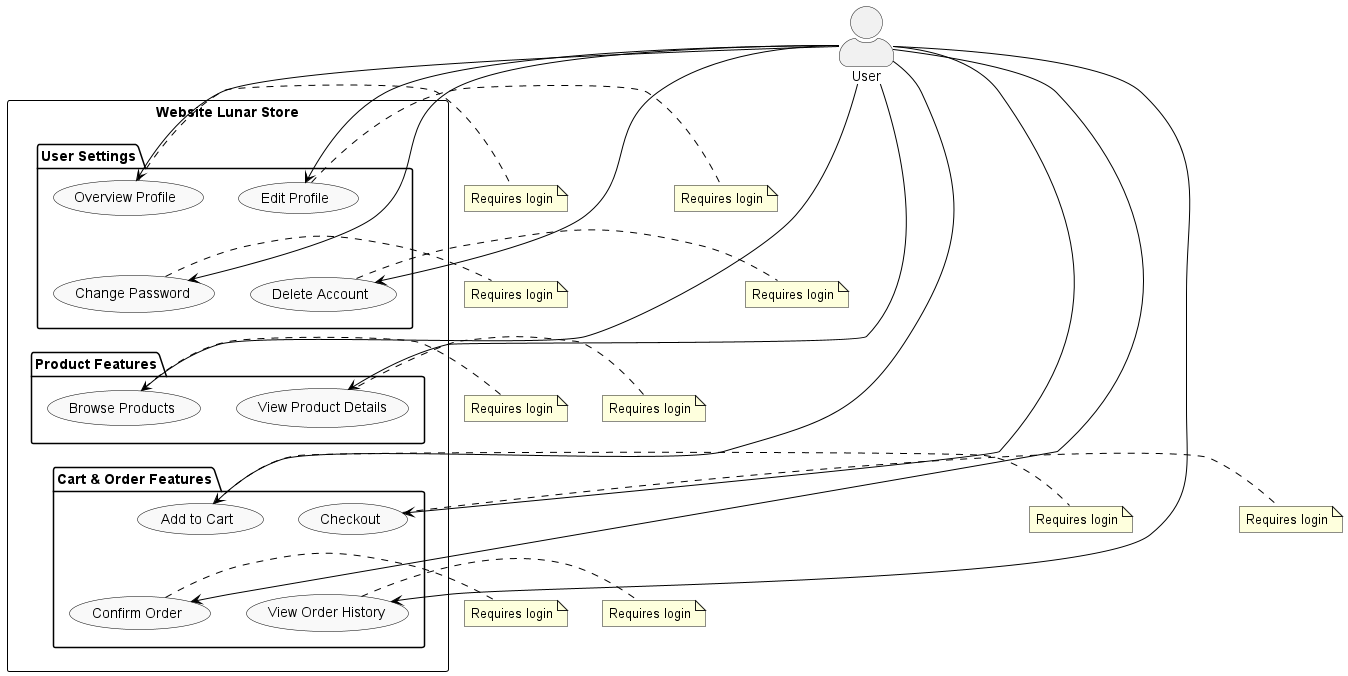

The diagram above was rendered by PlantUML. Its source (embedded in the PNG):
@startuml
!define DIRECTION top to bottom direction
skinparam actorStyle awesome
skinparam usecase {
  BorderColor black
  BackgroundColor #f9f9f9
  ArrowColor black
}
skinparam rectangle {
  BackgroundColor #ffffff
  BorderColor black
}

' === Aktor ===
actor User as U

' === Shopping System ===
rectangle "Website Lunar Store" {
  
  package "User Settings" {
    usecase "Overview Profile" as UC_Overview
    usecase "Edit Profile" as UC_EditProfile
    usecase "Change Password" as UC_ChangePassword
    usecase "Delete Account" as UC_DeleteAccount
    ' Arrange horizontal dalam package
    UC_Overview -[hidden]right- UC_EditProfile
    UC_ChangePassword -[hidden]right- UC_DeleteAccount
    UC_Overview -[hidden]down- UC_ChangePassword
    UC_EditProfile -[hidden]down- UC_DeleteAccount
  }
  
  package "Product Features" {
    usecase "Browse Products" as UC_Browse
    usecase "View Product Details" as UC_ViewDetail
    ' Arrange horizontal dalam package
    UC_Browse -[hidden]right- UC_ViewDetail
  }
  
  package "Cart & Order Features" {
    usecase "Add to Cart" as UC_AddCart
    usecase "Checkout" as UC_Checkout
    usecase "Confirm Order" as UC_ConfirmOrder
    usecase "View Order History" as UC_History
    ' Arrange dalam package - 2x2 grid
    UC_AddCart -[hidden]right- UC_Checkout
    UC_ConfirmOrder -[hidden]right- UC_History
    UC_AddCart -[hidden]down- UC_ConfirmOrder
    UC_Checkout -[hidden]down- UC_History
  }
  
  ' Force vertical stacking antar package
  UC_DeleteAccount -[hidden]down- UC_Browse
  UC_ViewDetail -[hidden]down- UC_AddCart
}

' === Relasi User Settings ===
U --> UC_Overview
U --> UC_EditProfile
U --> UC_ChangePassword
U --> UC_DeleteAccount

' === Relasi Product Features ===
U --> UC_Browse
U --> UC_ViewDetail

' === Relasi Cart & Order ===
U --> UC_AddCart
U --> UC_Checkout
U --> UC_ConfirmOrder
U --> UC_History

' === Notes untuk User Settings ===
note right of UC_Overview
  Requires login
end note

note right of UC_EditProfile
  Requires login
end note

note right of UC_ChangePassword
  Requires login
end note

note right of UC_DeleteAccount
  Requires login
end note

' === Notes untuk Product Features ===
note left of UC_Browse
  Requires login
end note

note left of UC_ViewDetail
  Requires login
end note

' === Notes untuk Cart & Order ===
note right of UC_AddCart
  Requires login
end note

note right of UC_Checkout
  Requires login
end note

note right of UC_ConfirmOrder
  Requires login
end note

note right of UC_History
  Requires login
end note

@enduml